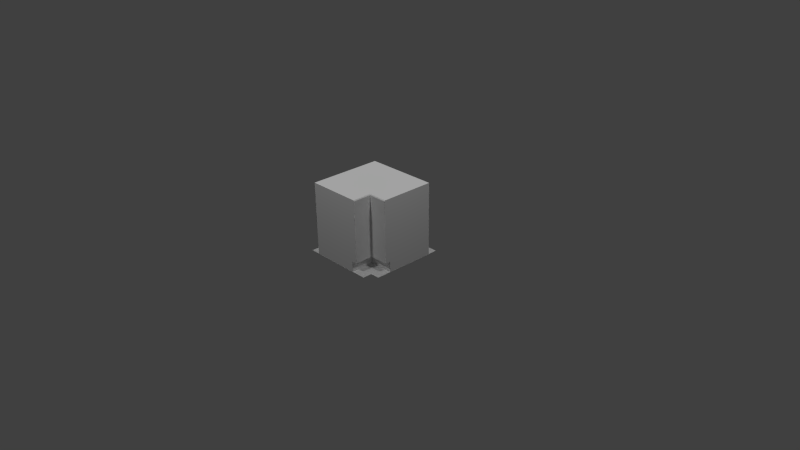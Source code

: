 # Source: cornercounter.blend  (saved by Blender 2.70.0; exported with 4.5.12 LTS)
import bpy
from mathutils import Matrix  # noqa: F401  (used for matrix-valued properties, if any)

bpy.ops.wm.read_factory_settings(use_empty=True)
scene = bpy.context.scene
scene.name = 'Scene'

# ---- collections
col_collection_1 = bpy.data.collections.new('Collection 1'); scene.collection.children.link(col_collection_1)

# ---- materials (node trees are filled in below, after node groups)
mat_diffuse_002 = bpy.data.materials.new('DIFFUSE.002')
mat_diffuse_002.alpha_threshold = 0.0
mat_diffuse_002.use_transparent_shadow = False
mat_diffuse_002.specular_color = (0.1, 0.1, 0.1)
mat_diffuse_002.roughness = 0.5
mat_diffuse_002.line_color = (0.0, 0.0, 0.0, 1.0)
mat_diffuse_001 = bpy.data.materials.new('DIFFUSE.001')
mat_diffuse_001.alpha_threshold = 0.0
mat_diffuse_001.use_transparent_shadow = False
mat_diffuse_001.specular_color = (0.1, 0.1, 0.1)
mat_diffuse_001.roughness = 0.5
mat_diffuse_001.line_color = (0.0, 0.0, 0.0, 1.0)
mat_diffuse = bpy.data.materials.new('DIFFUSE')
mat_diffuse.alpha_threshold = 0.0
mat_diffuse.use_transparent_shadow = False
mat_diffuse.specular_color = (0.1, 0.1, 0.1)
mat_diffuse.roughness = 0.5
mat_diffuse.line_color = (0.0, 0.0, 0.0, 1.0)

# ---- material node trees

# ---- world
world_world = bpy.data.worlds.new('World'); scene.world = world_world
world_world.color = (0.05088, 0.05088, 0.05088)
world_world.use_sun_shadow = False
world_world.sun_shadow_jitter_overblur = 0.0
world_world.cycles.sampling_method = 'NONE'
world_world.cycles.sample_map_resolution = 256
world_world.light_settings.ao_factor = 1.75

# ---- cameras
cam_camera = bpy.data.cameras.new('Camera')
cam_camera.clip_end = 100.0
cam_camera.lens = 35.0
cam_camera.sensor_width = 32.0
cam_camera.sensor_height = 18.0
cam_camera.ortho_scale = 7.314
cam_camera.dof.focus_distance = 0.0
cam_camera.dof.aperture_fstop = 128.0

# ---- lights
light_lamp_003 = bpy.data.lights.new('Lamp.003', 'POINT')
light_lamp_003.transmission_factor = 0.0
light_lamp_003.cutoff_distance = 30.0
light_lamp_003.energy = 100.0
light_lamp_003.shadow_buffer_clip_start = 1.001
light_lamp_003.shadow_soft_size = 0.1
light_lamp_003.shadow_maximum_resolution = 0.006
light_lamp_003.use_absolute_resolution = True
light_lamp_003.cycles.use_multiple_importance_sampling = False
light_lamp_002 = bpy.data.lights.new('Lamp.002', 'POINT')
light_lamp_002.transmission_factor = 0.0
light_lamp_002.cutoff_distance = 30.0
light_lamp_002.energy = 100.0
light_lamp_002.shadow_buffer_clip_start = 1.001
light_lamp_002.shadow_soft_size = 0.1
light_lamp_002.shadow_maximum_resolution = 0.006
light_lamp_002.use_absolute_resolution = True
light_lamp_002.cycles.use_multiple_importance_sampling = False
light_lamp_001 = bpy.data.lights.new('Lamp.001', 'POINT')
light_lamp_001.transmission_factor = 0.0
light_lamp_001.cutoff_distance = 30.0
light_lamp_001.energy = 100.0
light_lamp_001.shadow_buffer_clip_start = 1.001
light_lamp_001.shadow_soft_size = 0.1
light_lamp_001.shadow_maximum_resolution = 0.006
light_lamp_001.use_absolute_resolution = True
light_lamp_001.cycles.use_multiple_importance_sampling = False
light_lamp = bpy.data.lights.new('Lamp', 'POINT')
light_lamp.transmission_factor = 0.0
light_lamp.cutoff_distance = 30.0
light_lamp.energy = 100.0
light_lamp.shadow_buffer_clip_start = 1.001
light_lamp.shadow_soft_size = 0.1
light_lamp.shadow_maximum_resolution = 0.006
light_lamp.use_absolute_resolution = True
light_lamp.cycles.use_multiple_importance_sampling = False

# ---- meshes
me_s4studio_mesh_2 = bpy.data.meshes.new('s4studio_mesh_2')
me_s4studio_mesh_2.from_pydata([(-0.6262, -0.501, 0.005871), (-0.501, -0.501, 0.005871), (0.1663, -0.1663, 0.005871), (-0.501, -0.3757, 0.005871), (0.3757, -0.3757, 0.005871), (0.1663, -0.3757, 0.005871), (0.3738, -0.501, 0.005871), (-0.6262, 0.3757, 0.005871), (-0.501, 0.3757, 0.005871), (0.1663, -0.501, 0.005871), (-0.6262, -0.3757, 0.005871), (-0.3757, 0.3757, 0.005871), (-0.501, 0.501, 0.005871), (-0.6262, 0.501, 0.005871), (-0.501, 0.6262, 0.005871), (-0.3757, 0.501, 0.005871), (-0.3757, 0.3757, 0.005871), (-0.3757, 0.6262, 0.005871), (0.3757, 0.6262, 0.005871), (0.3757, 0.501, 0.005871), (-0.501, 0.501, 0.005871), (0.1663, -0.1663, 0.005871), (0.501, 0.6262, 0.005871), (0.3757, -0.3757, 0.005871), (0.501, -0.1663, 0.005871), (0.501, -0.3738, 0.005871), (0.3757, -0.1663, 0.005871), (0.501, 0.501, 0.005871)], [], [(12, 13, 7), (12, 7, 8), (12, 8, 11), (3, 11, 8), (3, 2, 11), (3, 5, 2), (2, 5, 4), (10, 8, 7), (10, 3, 8), (3, 10, 0), (3, 0, 1), (3, 1, 9), (3, 9, 5), (4, 5, 9), (4, 9, 6), (27, 22, 18), (27, 18, 19), (27, 19, 26), (27, 26, 24), (25, 24, 26), (25, 26, 23), (23, 26, 21), (17, 19, 18), (17, 15, 19), (15, 16, 19), (21, 19, 16), (21, 26, 19), (15, 17, 14), (15, 14, 20), (16, 15, 20)])
me_s4studio_mesh_2.polygons.foreach_set('use_smooth', [True] * 30)
_uv = me_s4studio_mesh_2.uv_layers.new(name='uv_0')
_uv.uv.foreach_set('vector', [0.5148, 0.9312, 0.5148, 0.9728, 0.5114, 0.9728, 0.5148, 0.9312, 0.5114, 0.9728, 0.5114, 0.9312, 0.5148, 0.9312, 0.5114, 0.9312, 0.5114, 0.9185, 0.4906, 0.9312, 0.5114, 0.9185, 0.5114, 0.9312, 0.4906, 0.9312, 0.4963, 0.8638, 0.5114, 0.9185, 0.4906, 0.9312, 0.4906, 0.8638, 0.4963, 0.8638, 0.4963, 0.8638, 0.4906, 0.8638, 0.4906, 0.8138, 0.4906, 0.9728, 0.5114, 0.9312, 0.5114, 0.9728, 0.4906, 0.9728, 0.4906, 0.9312, 0.5114, 0.9312, 0.4906, 0.9312, 0.4906, 0.9728, 0.4871, 0.9728, 0.4906, 0.9312, 0.4871, 0.9728, 0.4871, 0.9312, 0.4906, 0.9312, 0.4871, 0.9312, 0.4871, 0.8638, 0.4906, 0.9312, 0.4871, 0.8638, 0.4906, 0.8638, 0.4906, 0.8138, 0.4906, 0.8638, 0.4871, 0.8638, 0.4906, 0.8138, 0.4871, 0.8638, 0.4871, 0.8138, 0.5148, 0.9312, 0.5148, 0.9728, 0.5114, 0.9728, 0.5148, 0.9312, 0.5114, 0.9728, 0.5114, 0.9312, 0.5148, 0.9312, 0.5114, 0.9312, 0.5114, 0.8638, 0.5148, 0.9312, 0.5114, 0.8638, 0.5148, 0.8638, 0.5148, 0.8138, 0.5148, 0.8638, 0.5114, 0.8638, 0.5148, 0.8138, 0.5114, 0.8638, 0.5114, 0.8138, 0.5114, 0.8138, 0.5114, 0.8638, 0.5056, 0.8638, 0.4906, 0.9728, 0.5114, 0.9312, 0.5114, 0.9728, 0.4906, 0.9728, 0.4906, 0.9312, 0.5114, 0.9312, 0.4906, 0.9312, 0.4906, 0.9185, 0.5114, 0.9312, 0.5056, 0.8638, 0.5114, 0.9312, 0.4906, 0.9185, 0.5056, 0.8638, 0.5114, 0.8638, 0.5114, 0.9312, 0.4906, 0.9312, 0.4906, 0.9728, 0.4871, 0.9728, 0.4906, 0.9312, 0.4871, 0.9728, 0.4871, 0.9312, 0.4906, 0.9185, 0.4906, 0.9312, 0.4871, 0.9312])
me_s4studio_mesh_2.materials.append(mat_diffuse_002)
me_s4studio_mesh_2.use_remesh_preserve_volume = False
me_s4studio_mesh_2.use_remesh_preserve_attributes = False
me_s4studio_mesh_2.use_mirror_vertex_groups = False
me_s4studio_mesh_2.update()
me_s4studio_mesh_1 = bpy.data.meshes.new('s4studio_mesh_1')
me_s4studio_mesh_1.from_pydata([(0.2349, -0.5, 1.0), (-0.5, -0.5, 1.0), (-0.5, 0.5, 1.0), (0.2349, -0.2349, 1.0), (0.2457, -0.5, 0.9892), (0.2349, -0.5, 1.0), (0.2349, -0.2349, 1.0), (0.2457, -0.2457, 0.9892), (-0.5, -0.5, 1.0), (0.2457, -0.5, 0.9892), (0.2349, -0.5, 1.0), (-0.5, -0.5, 0.9166), (0.2457, -0.5, 0.9166), (0.1875, -0.5, 0.9166), (0.2457, -0.2457, 0.9166), (0.2457, -0.5, 0.9166), (0.2457, -0.5, 0.9892), (0.2457, -0.2457, 0.9892), (-0.5, 0.5, 1.0), (-0.5, -0.5, 1.0), (-0.5, -0.5, 0.9166), (-0.5, 0.5, 0.9166), (0.2457, -0.5, 0.9166), (0.2457, -0.2457, 0.9166), (0.1875, -0.1875, 0.9166), (0.1875, -0.5, 0.9166), (0.5, -0.2457, 0.9166), (0.2457, -0.2457, 0.9166), (0.2457, -0.2457, 0.9892), (0.5, -0.2457, 0.9892), (0.5, -0.2457, 0.9166), (0.5, -0.1875, 0.9166), (0.1875, -0.1875, 0.9166), (0.2457, -0.2457, 0.9166), (0.5, -0.2457, 0.9892), (0.5, -0.2349, 1.0), (0.5, -0.1875, 0.9166), (0.5, -0.2457, 0.9166), (0.2349, -0.2349, 1.0), (0.5, 0.5, 0.9166), (0.5, -0.2349, 1.0), (0.5, 0.5, 1.0), (-0.5, 0.5, 1.0), (0.5, 0.5, 1.0), (0.5, -0.2457, 0.9892), (0.2457, -0.2457, 0.9892), (0.2349, -0.2349, 1.0), (0.5, -0.2349, 1.0), (0.5, 0.5, 1.0), (-0.5, 0.5, 1.0), (-0.5, 0.5, 0.9166), (0.5, 0.5, 0.9166)], [], [(1, 0, 3), (1, 3, 2), (5, 4, 7), (5, 7, 6), (13, 8, 11), (13, 10, 8), (12, 10, 13), (12, 9, 10), (15, 14, 17), (15, 17, 16), (19, 18, 21), (19, 21, 20), (23, 22, 25), (23, 25, 24), (27, 26, 29), (27, 29, 28), (31, 30, 33), (31, 33, 32), (35, 34, 37), (35, 37, 36), (41, 35, 36), (41, 36, 39), (38, 40, 43), (38, 43, 42), (45, 44, 47), (45, 47, 46), (49, 48, 51), (49, 51, 50)])
me_s4studio_mesh_1.polygons.foreach_set('use_smooth', [True] * 28)
_uv = me_s4studio_mesh_1.uv_layers.new(name='uv_0')
_uv.uv.foreach_set('vector', [0.25, 0.3752, 0.25, 0.007721, 0.3146, 0.007721, 0.25, 0.3752, 0.3146, 0.007721, 0.5001, 0.3752, 0.25, 0.007721, 0.25, 6.104e-05, 0.3127, 6.104e-05, 0.25, 0.007721, 0.3127, 6.104e-05, 0.3146, 0.007721, 0.0, 0.02982, 0.02084, 0.3752, 0.0, 0.3752, 0.0, 0.02982, 0.02084, 0.005432, 0.02084, 0.3752, 0.0, 9.313e-10, 0.02084, 0.005432, 0.0, 0.02982, 0.0, 9.313e-10, 0.01813, 9.313e-10, 0.02084, 0.005432, 0.25, 0.4636, 0.3125, 0.4636, 0.3125, 0.5002, 0.25, 0.4636, 0.3125, 0.5002, 0.25, 0.5002, 0.25, 0.3752, 0.5001, 0.3752, 0.5001, 0.4169, 0.25, 0.3752, 0.5001, 0.4169, 0.25, 0.4169, 0.3125, 0.4636, 0.25, 0.4636, 0.25, 0.4346, 0.3125, 0.4636, 0.25, 0.4346, 0.3272, 0.4346, 0.6875, 0.4636, 0.75, 0.4636, 0.75, 0.5002, 0.6875, 0.4636, 0.75, 0.5002, 0.6875, 0.5002, 0.75, 0.4346, 0.75, 0.4636, 0.6875, 0.4636, 0.75, 0.4346, 0.6875, 0.4636, 0.6733, 0.4346, 0.02084, 0.005432, 0.01813, 9.313e-10, 0.0, 9.313e-10, 0.02084, 0.005432, 0.0, 9.313e-10, 0.0, 0.02982, 0.02084, 0.3752, 0.02084, 0.005432, 0.0, 0.02982, 0.02084, 0.3752, 0.0, 0.02982, 0.0, 0.3752, 0.6834, 0.007721, 0.75, 0.007721, 0.75, 0.3752, 0.6834, 0.007721, 0.75, 0.3752, 0.5001, 0.3752, 0.6873, 6.104e-05, 0.75, 6.104e-05, 0.75, 0.007721, 0.6873, 6.104e-05, 0.75, 0.007721, 0.6834, 0.007721, 0.5001, 0.3752, 0.75, 0.3752, 0.75, 0.4169, 0.5001, 0.3752, 0.75, 0.4169, 0.5001, 0.4169])
me_s4studio_mesh_1.materials.append(mat_diffuse_001)
me_s4studio_mesh_1.use_remesh_preserve_volume = False
me_s4studio_mesh_1.use_remesh_preserve_attributes = False
me_s4studio_mesh_1.use_mirror_vertex_groups = False
me_s4studio_mesh_1.update()
me_s4studio_mesh_0 = bpy.data.meshes.new('s4studio_mesh_0')
me_s4studio_mesh_0.from_pydata([(-0.5, -0.5, 0.1499), (0.171, -0.171, 0.1505), (0.5, -0.171, 0.1505), (-0.5, -0.5, 0.9166), (0.2457, -0.2457, 0.1503), (0.171, -0.171, 0.1505), (0.2457, -0.2457, 0.1503), (0.5, -0.2457, 0.1503), (0.171, -0.5, 0.1505), (0.2457, -0.2457, 0.9166), (0.2457, -0.2457, 0.1503), (0.2457, -0.5, 0.1503), (0.5, -0.2457, 0.9166), (0.171, -0.171, -7.474e-09), (0.5, -0.2457, 0.1503), (0.5, -0.171, -7.474e-09), (0.171, -0.171, 0.1505), (0.5, -0.171, 0.1505), (0.171, -0.5, 0.1505), (0.171, -0.171, 0.1505), (0.171, -0.171, -7.474e-09), (0.171, -0.5, -2.186e-08), (0.2457, -0.5, 0.1503), (0.2457, -0.5, 0.9166), (0.2457, -0.5, 0.1503), (0.171, -0.5, 0.1505), (-0.5, -0.5, 0.1499), (0.2457, -0.5, 0.9166), (0.2457, -0.2457, 0.1503), (-0.5, -0.5, -2.186e-08), (0.2457, -0.2457, 0.9166), (0.171, -0.5, 0.1505), (0.5, 0.5, 0.1504), (0.5, 0.5, 0.9166), (0.171, -0.5, -2.186e-08), (0.5, -0.2457, 0.1503), (0.5, -0.171, 0.1505), (0.5, 0.5, 0.1504), (0.5, -0.2457, 0.9166), (-0.5, -0.5, -2.186e-08), (-0.5, 0.5, 0.1499), (-0.5, -0.5, 0.9166), (-0.5, 0.5, 0.1499), (-0.5, 0.5, 0.9166), (0.5, -0.171, 0.1505), (0.5, 0.5, 0.9166), (0.5, -0.171, -7.474e-09), (0.5, 0.5, 2.186e-08), (-0.5, 0.5, 2.186e-08), (0.5, 0.5, 0.1504), (-0.5, -0.5, -2.186e-08), (0.5, 0.5, 2.186e-08), (0.171, -0.171, -7.474e-09), (0.171, -0.5, -2.186e-08), (0.5, -0.171, -7.474e-09), (-0.5, 0.5, 0.1499), (0.5, 0.5, 2.186e-08), (-0.5, 0.5, 2.186e-08), (0.5, 0.5, 0.1504), (-0.5, -0.5, 0.1499), (-0.5, 0.5, 0.9166), (-0.5, 0.5, 0.1499), (-0.5, 0.5, 2.186e-08), (-0.5, -0.5, 0.1499)], [], [(3, 0, 25), (3, 25, 23), (25, 22, 23), (4, 1, 2), (4, 2, 7), (8, 5, 6), (8, 6, 11), (12, 9, 10), (12, 10, 14), (15, 17, 16), (15, 16, 13), (19, 18, 21), (19, 21, 20), (27, 24, 28), (27, 28, 30), (31, 26, 29), (31, 29, 34), (36, 32, 33), (36, 33, 38), (38, 35, 36), (45, 37, 42), (45, 42, 43), (49, 44, 46), (49, 46, 47), (53, 50, 52), (52, 50, 48), (52, 48, 51), (52, 51, 54), (56, 57, 55), (56, 55, 58), (60, 61, 59), (60, 59, 41), (62, 39, 63), (62, 63, 40)])
me_s4studio_mesh_0.polygons.foreach_set('use_smooth', [True] * 34)
_uv = me_s4studio_mesh_0.uv_layers.new(name='uv_0')
_uv.uv.foreach_set('vector', [0.53, 0.2417, 0.53, 0.05008, 0.6978, 0.05023, 0.53, 0.2417, 0.6978, 0.05023, 0.7165, 0.2417, 0.6978, 0.05023, 0.7165, 0.05017, 0.7165, 0.2417, 0.8977, 0.2964, 0.879, 0.2873, 0.9613, 0.2873, 0.8977, 0.2964, 0.9613, 0.2873, 0.9613, 0.2964, 0.7233, 0.04116, 0.8055, 0.04116, 0.7868, 0.0502, 0.7233, 0.04116, 0.7868, 0.0502, 0.7233, 0.0502, 0.9613, 0.4879, 0.8977, 0.4879, 0.8977, 0.2964, 0.9613, 0.4879, 0.8977, 0.2964, 0.9613, 0.2964, 0.9613, 0.2496, 0.9613, 0.2873, 0.879, 0.2873, 0.9613, 0.2496, 0.879, 0.2873, 0.879, 0.2496, 0.8055, 0.04116, 0.7233, 0.04116, 0.7233, 0.003478, 0.8055, 0.04116, 0.7233, 0.003478, 0.8055, 0.003478, 0.7233, 0.2418, 0.7233, 0.0502, 0.7868, 0.0502, 0.7233, 0.2418, 0.7868, 0.0502, 0.7868, 0.2418, 0.6978, 0.04025, 0.53, 0.04025, 0.53, 0.003447, 0.6978, 0.04025, 0.53, 0.003447, 0.6978, 0.003447, 0.8281, 0.05026, 0.9947, 0.05023, 0.9947, 0.2418, 0.8281, 0.05026, 0.9947, 0.2418, 0.8094, 0.2418, 0.8094, 0.2418, 0.8094, 0.0502, 0.8281, 0.05026, 0.0066, 0.2418, 0.0066, 0.05032, 0.2566, 0.05017, 0.0066, 0.2418, 0.2566, 0.05017, 0.2566, 0.2418, 0.9947, 0.04116, 0.8281, 0.04116, 0.8281, 0.003478, 0.9947, 0.04116, 0.8281, 0.003478, 0.9947, 0.003478, 0.3991, 0.5297, 0.3952, 0.5297, 0.3991, 0.5316, 0.3991, 0.5316, 0.3952, 0.5297, 0.3952, 0.5356, 0.3991, 0.5316, 0.3952, 0.5356, 0.4011, 0.5355, 0.3991, 0.5316, 0.4011, 0.5355, 0.4011, 0.5316, 0.0066, 0.003538, 0.2566, 0.003538, 0.2566, 0.04025, 0.0066, 0.003538, 0.2566, 0.04025, 0.0066, 0.04025, 0.2691, 0.2417, 0.2691, 0.04998, 0.5191, 0.04998, 0.2691, 0.2417, 0.5191, 0.04998, 0.5191, 0.2417, 0.2691, 0.003356, 0.5191, 0.003356, 0.5191, 0.04025, 0.2691, 0.003356, 0.5191, 0.04025, 0.2691, 0.04025])
me_s4studio_mesh_0.materials.append(mat_diffuse)
me_s4studio_mesh_0.use_remesh_preserve_volume = False
me_s4studio_mesh_0.use_remesh_preserve_attributes = False
me_s4studio_mesh_0.use_mirror_vertex_groups = False
me_s4studio_mesh_0.update()
arm_none_armature_data = bpy.data.armatures.new('None_Armature_Data')  # bones are not reproduced

# ---- objects
ob_rig = bpy.data.objects.new('rig', arm_none_armature_data)
ob_s4studio_mesh_2 = bpy.data.objects.new('s4studio_mesh_2', me_s4studio_mesh_2)
ob_s4studio_mesh_1 = bpy.data.objects.new('s4studio_mesh_1', me_s4studio_mesh_1)
ob_s4studio_mesh_0 = bpy.data.objects.new('s4studio_mesh_0', me_s4studio_mesh_0)
ob_lamp_003 = bpy.data.objects.new('Lamp.003', light_lamp_003)
ob_lamp_002 = bpy.data.objects.new('Lamp.002', light_lamp_002)
ob_lamp_001 = bpy.data.objects.new('Lamp.001', light_lamp_001)
ob_lamp_004 = bpy.data.objects.new('Lamp.004', light_lamp)
ob_camera = bpy.data.objects.new('Camera', cam_camera)

# ---- transforms, parenting, visibility, modifiers, constraints
ob_rig.location = (0.0, 0.0, 0.0)
ob_rig.show_in_front = True
ob_rig.lineart.crease_threshold = 0.0
ob_s4studio_mesh_2.location = (0.0, 0.0, 0.0)
ob_s4studio_mesh_2.show_transparent = True
ob_s4studio_mesh_2.lineart.crease_threshold = 0.0
_vg = ob_s4studio_mesh_2.vertex_groups.new(name='transformBone')
_m = ob_s4studio_mesh_2.modifiers.new('s4studio_mesh_2_skin', 'ARMATURE')
_m.object = ob_rig
ob_s4studio_mesh_1.location = (0.0, 0.0, 0.0)
ob_s4studio_mesh_1.show_transparent = True
ob_s4studio_mesh_1.lineart.crease_threshold = 0.0
_vg = ob_s4studio_mesh_1.vertex_groups.new(name='transformBone')
_vg.add([0, 1, 2, 3, 4, 5, 6, 7, 8, 9, 10, 11, 12, 13, 14, 15, 16, 17, 18, 19, 20, 21, 22, 23, 24, 25, 26, 27, 28, 29, 30, 31, 32, 33, 34, 35, 36, 37, 38, 39, 40, 41, 42, 43, 44, 45, 46, 47, 48, 49, 50, 51], 1.0, 'REPLACE')
_m = ob_s4studio_mesh_1.modifiers.new('s4studio_mesh_1_skin', 'ARMATURE')
_m.object = ob_rig
ob_s4studio_mesh_0.location = (0.0, 0.0, 0.0)
ob_s4studio_mesh_0.show_transparent = True
ob_s4studio_mesh_0.lineart.crease_threshold = 0.0
_vg = ob_s4studio_mesh_0.vertex_groups.new(name='transformBone')
_vg.add([0, 1, 2, 3, 4, 5, 6, 7, 8, 9, 10, 11, 12, 13, 14, 15, 16, 17, 18, 19, 20, 21, 22, 23, 24, 25, 26, 27, 28, 29, 30, 31, 32, 33, 34, 35, 36, 37, 38, 39, 40, 41, 42, 43, 44, 45, 46, 47, 48, 49, 50, 51, 52, 53, 54, 55, 56, 57, 58, 59, 60, 61, 62, 63], 1.0, 'REPLACE')
_m = ob_s4studio_mesh_0.modifiers.new('s4studio_mesh_0_skin', 'ARMATURE')
_m.object = ob_rig
ob_lamp_003.location = (0.0, -3.0, 4.0)
ob_lamp_003.rotation_euler = (0.6503, 0.05522, 1.866)
ob_lamp_003.lock_rotations_4d = False
ob_lamp_003.empty_display_type = 'ARROWS'
ob_lamp_003.color = (0.0, 0.0, 0.0, 0.0)
ob_lamp_003.lineart.crease_threshold = 0.0
ob_lamp_002.location = (0.0, 3.0, 4.0)
ob_lamp_002.rotation_euler = (0.6503, 0.05522, 1.866)
ob_lamp_002.lock_rotations_4d = False
ob_lamp_002.empty_display_type = 'ARROWS'
ob_lamp_002.color = (0.0, 0.0, 0.0, 0.0)
ob_lamp_002.lineart.crease_threshold = 0.0
ob_lamp_001.location = (-3.0, 0.0, 4.0)
ob_lamp_001.rotation_euler = (0.6503, 0.05522, 1.866)
ob_lamp_001.lock_rotations_4d = False
ob_lamp_001.empty_display_type = 'ARROWS'
ob_lamp_001.color = (0.0, 0.0, 0.0, 0.0)
ob_lamp_001.lineart.crease_threshold = 0.0
ob_lamp_004.location = (3.0, 0.0, 4.0)
ob_lamp_004.rotation_euler = (0.6503, 0.05522, 1.866)
ob_lamp_004.lock_rotations_4d = False
ob_lamp_004.empty_display_type = 'ARROWS'
ob_lamp_004.color = (0.0, 0.0, 0.0, 0.0)
ob_lamp_004.lineart.crease_threshold = 0.0
ob_camera.location = (7.481, -6.508, 5.344)
ob_camera.rotation_euler = (1.109, 0.01082, 0.8149)
ob_camera.lock_rotations_4d = False
ob_camera.empty_display_type = 'ARROWS'
ob_camera.color = (0.0, 0.0, 0.0, 0.0)
ob_camera.display_type = 'WIRE'
ob_camera.lineart.crease_threshold = 0.0

# ---- collection membership
col_collection_1.objects.link(ob_rig)
col_collection_1.objects.link(ob_s4studio_mesh_2)
col_collection_1.objects.link(ob_s4studio_mesh_1)
col_collection_1.objects.link(ob_s4studio_mesh_0)
col_collection_1.objects.link(ob_lamp_003)
col_collection_1.objects.link(ob_lamp_002)
col_collection_1.objects.link(ob_lamp_001)
col_collection_1.objects.link(ob_lamp_004)
col_collection_1.objects.link(ob_camera)

# ---- scene / render settings (as saved in the file)
scene.camera = ob_camera
scene.frame_start = 1; scene.frame_end = 250; scene.frame_set(1)
scene.render.engine = 'BLENDER_EEVEE_NEXT'
scene.render.resolution_percentage = 50
scene.render.dither_intensity = 0.0
scene.cycles.use_denoising = False
scene.cycles.samples = 10
scene.cycles.sampling_pattern = 'TABULATED_SOBOL'
scene.cycles.light_sampling_threshold = 0.0
scene.cycles.use_adaptive_sampling = False
scene.cycles.use_light_tree = False
scene.cycles.blur_glossy = 0.0
scene.cycles.volume_bounces = 1
scene.cycles.pixel_filter_type = 'GAUSSIAN'
scene.cycles.sample_clamp_indirect = 0.0
scene.view_settings.view_transform = 'Standard'
bpy.context.view_layer.update()

